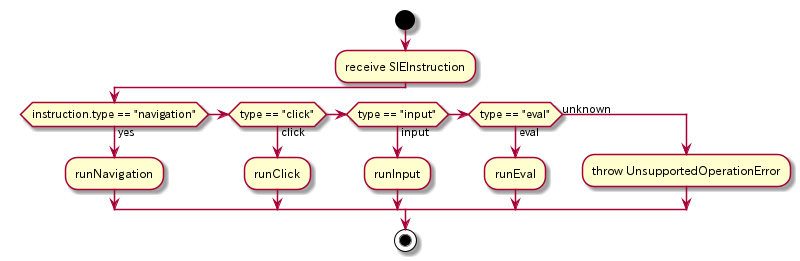

The diagram above was rendered by PlantUML. Its source (embedded in the PNG):
@startuml SIE_Dispatch

start
:receive SIEInstruction;
if (instruction.type == "navigation") then (yes)
  :runNavigation;
elseif (type == "click") then (click)
  :runClick;
elseif (type == "input") then (input)
  :runInput;
elseif (type == "eval") then (eval)
  :runEval;
else (unknown)
  :throw UnsupportedOperationError;
endif

stop

@enduml